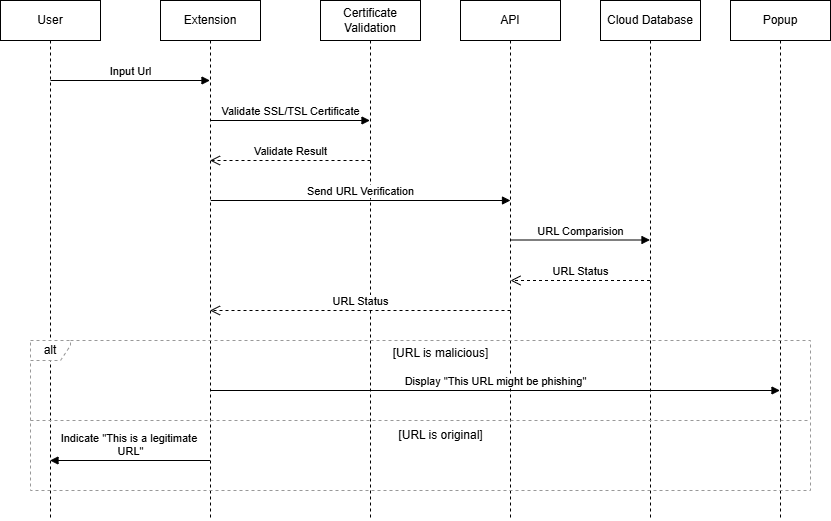

The diagram above was exported from draw.io. Its source (the exported page's mxGraphModel, read from the mxfile embedded in the PNG):
<mxGraphModel dx="1050" dy="603" grid="1" gridSize="10" guides="1" tooltips="1" connect="1" arrows="1" fold="1" page="1" pageScale="1" pageWidth="850" pageHeight="1100" math="0" shadow="0">
  <root>
    <mxCell id="0" />
    <mxCell id="1" parent="0" />
    <mxCell id="vDXUHxj5cp5Df_B6ztbN-1" value="User" style="shape=umlLifeline;perimeter=lifelinePerimeter;whiteSpace=wrap;html=1;container=1;dropTarget=0;collapsible=0;recursiveResize=0;outlineConnect=0;portConstraint=eastwest;newEdgeStyle={&quot;curved&quot;:0,&quot;rounded&quot;:0};" vertex="1" parent="1">
      <mxGeometry x="10" y="80" width="100" height="520" as="geometry" />
    </mxCell>
    <mxCell id="vDXUHxj5cp5Df_B6ztbN-2" value="Extension" style="shape=umlLifeline;perimeter=lifelinePerimeter;whiteSpace=wrap;html=1;container=1;dropTarget=0;collapsible=0;recursiveResize=0;outlineConnect=0;portConstraint=eastwest;newEdgeStyle={&quot;curved&quot;:0,&quot;rounded&quot;:0};" vertex="1" parent="1">
      <mxGeometry x="170" y="80" width="100" height="520" as="geometry" />
    </mxCell>
    <mxCell id="vDXUHxj5cp5Df_B6ztbN-3" value="Certificate Validation" style="shape=umlLifeline;perimeter=lifelinePerimeter;whiteSpace=wrap;html=1;container=1;dropTarget=0;collapsible=0;recursiveResize=0;outlineConnect=0;portConstraint=eastwest;newEdgeStyle={&quot;curved&quot;:0,&quot;rounded&quot;:0};" vertex="1" parent="1">
      <mxGeometry x="330" y="80" width="100" height="520" as="geometry" />
    </mxCell>
    <mxCell id="vDXUHxj5cp5Df_B6ztbN-4" value="API" style="shape=umlLifeline;perimeter=lifelinePerimeter;whiteSpace=wrap;html=1;container=1;dropTarget=0;collapsible=0;recursiveResize=0;outlineConnect=0;portConstraint=eastwest;newEdgeStyle={&quot;curved&quot;:0,&quot;rounded&quot;:0};" vertex="1" parent="1">
      <mxGeometry x="470" y="80" width="100" height="520" as="geometry" />
    </mxCell>
    <mxCell id="vDXUHxj5cp5Df_B6ztbN-5" value="Popup" style="shape=umlLifeline;perimeter=lifelinePerimeter;whiteSpace=wrap;html=1;container=1;dropTarget=0;collapsible=0;recursiveResize=0;outlineConnect=0;portConstraint=eastwest;newEdgeStyle={&quot;curved&quot;:0,&quot;rounded&quot;:0};" vertex="1" parent="1">
      <mxGeometry x="740" y="80" width="100" height="520" as="geometry" />
    </mxCell>
    <mxCell id="vDXUHxj5cp5Df_B6ztbN-8" value="Input Url" style="html=1;verticalAlign=bottom;endArrow=block;curved=0;rounded=0;" edge="1" parent="1">
      <mxGeometry width="80" relative="1" as="geometry">
        <mxPoint x="60" y="160" as="sourcePoint" />
        <mxPoint x="219.5" y="160" as="targetPoint" />
      </mxGeometry>
    </mxCell>
    <mxCell id="vDXUHxj5cp5Df_B6ztbN-10" value="Validate SSL/TSL Certificate" style="html=1;verticalAlign=bottom;endArrow=block;curved=0;rounded=0;" edge="1" parent="1">
      <mxGeometry width="80" relative="1" as="geometry">
        <mxPoint x="220" y="200" as="sourcePoint" />
        <mxPoint x="379.5" y="200" as="targetPoint" />
      </mxGeometry>
    </mxCell>
    <mxCell id="vDXUHxj5cp5Df_B6ztbN-11" value="Validate Result" style="html=1;verticalAlign=bottom;endArrow=open;dashed=1;endSize=8;curved=0;rounded=0;" edge="1" parent="1" target="vDXUHxj5cp5Df_B6ztbN-2">
      <mxGeometry relative="1" as="geometry">
        <mxPoint x="380" y="240" as="sourcePoint" />
        <mxPoint x="330" y="240" as="targetPoint" />
      </mxGeometry>
    </mxCell>
    <mxCell id="vDXUHxj5cp5Df_B6ztbN-12" value="Send URL Verification" style="html=1;verticalAlign=bottom;endArrow=block;curved=0;rounded=0;" edge="1" parent="1">
      <mxGeometry width="80" relative="1" as="geometry">
        <mxPoint x="220.25" y="280" as="sourcePoint" />
        <mxPoint x="520" y="280" as="targetPoint" />
      </mxGeometry>
    </mxCell>
    <mxCell id="vDXUHxj5cp5Df_B6ztbN-14" value="Cloud Database" style="shape=umlLifeline;perimeter=lifelinePerimeter;whiteSpace=wrap;html=1;container=1;dropTarget=0;collapsible=0;recursiveResize=0;outlineConnect=0;portConstraint=eastwest;newEdgeStyle={&quot;curved&quot;:0,&quot;rounded&quot;:0};" vertex="1" parent="1">
      <mxGeometry x="610" y="80" width="100" height="520" as="geometry" />
    </mxCell>
    <mxCell id="vDXUHxj5cp5Df_B6ztbN-15" value="URL Comparision" style="html=1;verticalAlign=bottom;endArrow=block;curved=0;rounded=0;" edge="1" parent="1" target="vDXUHxj5cp5Df_B6ztbN-14">
      <mxGeometry width="80" relative="1" as="geometry">
        <mxPoint x="520" y="319.5" as="sourcePoint" />
        <mxPoint x="600" y="319.5" as="targetPoint" />
      </mxGeometry>
    </mxCell>
    <mxCell id="vDXUHxj5cp5Df_B6ztbN-16" value="URL Status" style="html=1;verticalAlign=bottom;endArrow=open;dashed=1;endSize=8;curved=0;rounded=0;" edge="1" parent="1" source="vDXUHxj5cp5Df_B6ztbN-14">
      <mxGeometry relative="1" as="geometry">
        <mxPoint x="600" y="360" as="sourcePoint" />
        <mxPoint x="520" y="360" as="targetPoint" />
      </mxGeometry>
    </mxCell>
    <mxCell id="vDXUHxj5cp5Df_B6ztbN-17" value="URL Status" style="html=1;verticalAlign=bottom;endArrow=open;dashed=1;endSize=8;curved=0;rounded=0;" edge="1" parent="1" target="vDXUHxj5cp5Df_B6ztbN-2">
      <mxGeometry relative="1" as="geometry">
        <mxPoint x="520" y="390" as="sourcePoint" />
        <mxPoint x="440" y="390" as="targetPoint" />
      </mxGeometry>
    </mxCell>
    <mxCell id="vDXUHxj5cp5Df_B6ztbN-18" value="alt" style="shape=umlFrame;whiteSpace=wrap;html=1;pointerEvents=0;dashed=1;width=40;height=20;strokeColor=#999999;" vertex="1" parent="1">
      <mxGeometry x="40" y="420" width="780" height="150" as="geometry" />
    </mxCell>
    <mxCell id="vDXUHxj5cp5Df_B6ztbN-19" value="[URL is malicious]" style="text;html=1;align=center;verticalAlign=middle;resizable=0;points=[];autosize=1;strokeColor=none;fillColor=none;" vertex="1" parent="1">
      <mxGeometry x="390" y="418" width="120" height="30" as="geometry" />
    </mxCell>
    <mxCell id="vDXUHxj5cp5Df_B6ztbN-20" value="Display &quot;This URL might be phishing&quot;" style="html=1;verticalAlign=bottom;endArrow=block;curved=0;rounded=0;" edge="1" parent="1" target="vDXUHxj5cp5Df_B6ztbN-5">
      <mxGeometry width="80" relative="1" as="geometry">
        <mxPoint x="220" y="470" as="sourcePoint" />
        <mxPoint x="300" y="470" as="targetPoint" />
      </mxGeometry>
    </mxCell>
    <mxCell id="vDXUHxj5cp5Df_B6ztbN-23" value="" style="endArrow=none;dashed=1;html=1;rounded=0;strokeColor=#999999;" edge="1" parent="1">
      <mxGeometry width="50" height="50" relative="1" as="geometry">
        <mxPoint x="40" y="500" as="sourcePoint" />
        <mxPoint x="818" y="500" as="targetPoint" />
      </mxGeometry>
    </mxCell>
    <mxCell id="vDXUHxj5cp5Df_B6ztbN-24" value="[URL is original]" style="text;html=1;align=center;verticalAlign=middle;resizable=0;points=[];autosize=1;strokeColor=none;fillColor=none;" vertex="1" parent="1">
      <mxGeometry x="395" y="500" width="110" height="30" as="geometry" />
    </mxCell>
    <mxCell id="vDXUHxj5cp5Df_B6ztbN-26" value="Indicate &quot;This is a legitimate&amp;nbsp;&lt;div&gt;URL&quot;&lt;/div&gt;" style="html=1;verticalAlign=bottom;endArrow=block;curved=0;rounded=0;" edge="1" parent="1">
      <mxGeometry width="80" relative="1" as="geometry">
        <mxPoint x="219.5" y="540" as="sourcePoint" />
        <mxPoint x="59.5" y="540" as="targetPoint" />
      </mxGeometry>
    </mxCell>
  </root>
</mxGraphModel>